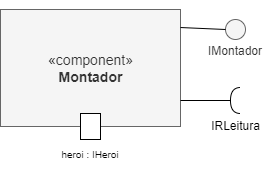

The diagram above was exported from draw.io. Its source (the exported page's mxGraphModel, read from the mxfile embedded in the PNG):
<mxGraphModel dx="3121" dy="1147" grid="1" gridSize="10" guides="1" tooltips="1" connect="1" arrows="1" fold="1" page="1" pageScale="1" pageWidth="1100" pageHeight="850" background="none" math="0" shadow="0">
  <root>
    <mxCell id="0" />
    <mxCell id="1" parent="0" />
    <mxCell id="U2xL3adtScfpbn2mRxck-56" value="" style="group" parent="1" vertex="1" connectable="0">
      <mxGeometry x="-340" y="390" width="245" height="160" as="geometry" />
    </mxCell>
    <mxCell id="U2xL3adtScfpbn2mRxck-57" value="" style="group" parent="U2xL3adtScfpbn2mRxck-56" vertex="1" connectable="0">
      <mxGeometry width="180" height="160" as="geometry" />
    </mxCell>
    <mxCell id="U2xL3adtScfpbn2mRxck-58" value="" style="group" parent="U2xL3adtScfpbn2mRxck-57" vertex="1" connectable="0">
      <mxGeometry width="180" height="160" as="geometry" />
    </mxCell>
    <mxCell id="U2xL3adtScfpbn2mRxck-59" value="" style="group" parent="U2xL3adtScfpbn2mRxck-58" vertex="1" connectable="0">
      <mxGeometry width="180" height="160" as="geometry" />
    </mxCell>
    <mxCell id="U2xL3adtScfpbn2mRxck-60" value="&lt;div style=&quot;font-size: 14px;&quot;&gt;«component»&lt;br&gt;&lt;b&gt;Montador&lt;/b&gt;&lt;br&gt;&lt;/div&gt;" style="html=1;dropTarget=0;fillColor=#f5f5f5;fontColor=#333333;strokeColor=#666666;" parent="U2xL3adtScfpbn2mRxck-59" vertex="1">
      <mxGeometry width="180" height="117" as="geometry" />
    </mxCell>
    <mxCell id="U2xL3adtScfpbn2mRxck-61" value="" style="rounded=0;whiteSpace=wrap;html=1;fontSize=12;" parent="U2xL3adtScfpbn2mRxck-59" vertex="1">
      <mxGeometry x="80" y="104" width="20" height="26" as="geometry" />
    </mxCell>
    <mxCell id="U2xL3adtScfpbn2mRxck-70" value="&lt;font style=&quot;font-size: 10px;&quot;&gt;heroi : IHeroi&lt;/font&gt;" style="text;html=1;strokeColor=none;fillColor=none;align=center;verticalAlign=middle;whiteSpace=wrap;rounded=0;fontSize=9;" parent="U2xL3adtScfpbn2mRxck-59" vertex="1">
      <mxGeometry x="55" y="130" width="70" height="30" as="geometry" />
    </mxCell>
    <mxCell id="U2xL3adtScfpbn2mRxck-62" value="" style="group" parent="U2xL3adtScfpbn2mRxck-56" vertex="1" connectable="0">
      <mxGeometry x="180" y="78" width="60" height="26" as="geometry" />
    </mxCell>
    <mxCell id="U2xL3adtScfpbn2mRxck-63" value="IRLeitura" style="shape=requiredInterface;html=1;verticalLabelPosition=bottom;sketch=0;fontSize=12;direction=west;" parent="U2xL3adtScfpbn2mRxck-62" vertex="1">
      <mxGeometry x="50" width="10" height="26" as="geometry" />
    </mxCell>
    <mxCell id="U2xL3adtScfpbn2mRxck-64" value="" style="endArrow=none;html=1;rounded=0;fontSize=12;exitX=1;exitY=0.5;exitDx=0;exitDy=0;exitPerimeter=0;" parent="U2xL3adtScfpbn2mRxck-62" source="U2xL3adtScfpbn2mRxck-63" edge="1">
      <mxGeometry width="50" height="50" relative="1" as="geometry">
        <mxPoint x="-270" y="-13" as="sourcePoint" />
        <mxPoint y="13" as="targetPoint" />
      </mxGeometry>
    </mxCell>
    <mxCell id="U2xL3adtScfpbn2mRxck-65" value="&lt;div&gt;&lt;br&gt;&lt;/div&gt;&lt;div&gt;&lt;br&gt;&lt;/div&gt;&lt;div&gt;&lt;br&gt;&lt;/div&gt;&lt;div&gt;IMontador&lt;/div&gt;" style="ellipse;whiteSpace=wrap;html=1;aspect=fixed;fontSize=12;fillColor=#f5f5f5;fontColor=#333333;strokeColor=#666666;" parent="U2xL3adtScfpbn2mRxck-56" vertex="1">
      <mxGeometry x="225" y="10" width="20" height="20" as="geometry" />
    </mxCell>
    <mxCell id="U2xL3adtScfpbn2mRxck-66" value="" style="endArrow=none;html=1;rounded=0;fontSize=12;entryX=1;entryY=0.154;entryDx=0;entryDy=0;exitX=0;exitY=0.5;exitDx=0;exitDy=0;entryPerimeter=0;" parent="U2xL3adtScfpbn2mRxck-56" source="U2xL3adtScfpbn2mRxck-65" target="U2xL3adtScfpbn2mRxck-60" edge="1">
      <mxGeometry width="50" height="50" relative="1" as="geometry">
        <mxPoint x="-100" y="50" as="sourcePoint" />
        <mxPoint x="-50" as="targetPoint" />
      </mxGeometry>
    </mxCell>
  </root>
</mxGraphModel>